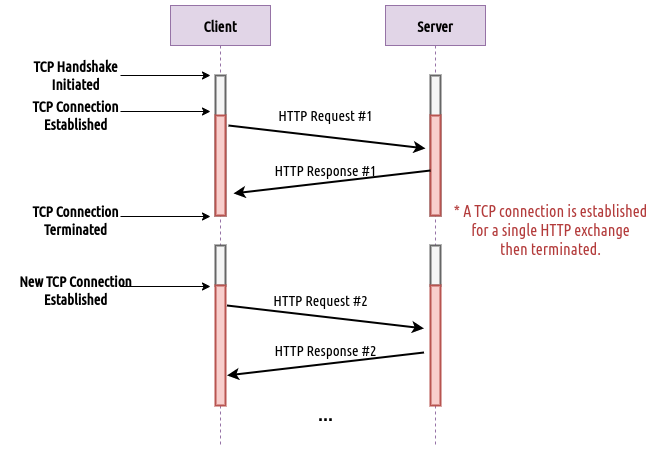

The diagram above was exported from draw.io. Its source (the exported page's mxGraphModel, read from the mxfile embedded in the PNG):
<mxGraphModel dx="1247" dy="627" grid="1" gridSize="10" guides="1" tooltips="1" connect="1" arrows="1" fold="1" page="1" pageScale="1" pageWidth="850" pageHeight="1100" math="0" shadow="0">
  <root>
    <mxCell id="0" />
    <mxCell id="1" parent="0" />
    <mxCell id="3nuBFxr9cyL0pnOWT2aG-1" value="Client" style="shape=umlLifeline;perimeter=lifelinePerimeter;container=1;collapsible=0;recursiveResize=0;rounded=0;shadow=0;strokeWidth=1;fillColor=#e1d5e7;strokeColor=#9673a6;fontStyle=1;fontFamily=Ubuntu Condensed;fontSource=https%3A%2F%2Ffonts.googleapis.com%2Fcss%3Ffamily%3DUbuntu%2BCondensed;fontSize=15;" parent="1" vertex="1">
      <mxGeometry x="210" y="180" width="100" height="440" as="geometry" />
    </mxCell>
    <mxCell id="3nuBFxr9cyL0pnOWT2aG-2" value="" style="points=[];perimeter=orthogonalPerimeter;rounded=0;shadow=0;strokeWidth=2;fillColor=#f5f5f5;strokeColor=#666666;fontColor=#333333;fontFamily=Ubuntu Condensed;fontSource=https%3A%2F%2Ffonts.googleapis.com%2Fcss%3Ffamily%3DUbuntu%2BCondensed;fontSize=15;" parent="3nuBFxr9cyL0pnOWT2aG-1" vertex="1">
      <mxGeometry x="45" y="70" width="10" height="140" as="geometry" />
    </mxCell>
    <mxCell id="Wj-A9d42RCxFX4x_4i0x-10" value="" style="points=[];perimeter=orthogonalPerimeter;rounded=0;shadow=0;strokeWidth=2;fillColor=#f8cecc;strokeColor=#b85450;fontFamily=Ubuntu Condensed;fontSource=https%3A%2F%2Ffonts.googleapis.com%2Fcss%3Ffamily%3DUbuntu%2BCondensed;fontSize=15;" parent="3nuBFxr9cyL0pnOWT2aG-1" vertex="1">
      <mxGeometry x="45" y="110" width="10" height="100" as="geometry" />
    </mxCell>
    <mxCell id="Wj-A9d42RCxFX4x_4i0x-28" value="" style="endArrow=classic;html=1;rounded=0;fontSize=15;strokeWidth=1;fontFamily=Ubuntu Condensed;fontSource=https%3A%2F%2Ffonts.googleapis.com%2Fcss%3Ffamily%3DUbuntu%2BCondensed;" parent="3nuBFxr9cyL0pnOWT2aG-1" edge="1">
      <mxGeometry width="50" height="50" relative="1" as="geometry">
        <mxPoint x="-50" y="70" as="sourcePoint" />
        <mxPoint x="40" y="70" as="targetPoint" />
      </mxGeometry>
    </mxCell>
    <mxCell id="PWfLRqorOfpmCW9MzMby-7" value="" style="points=[];perimeter=orthogonalPerimeter;rounded=0;shadow=0;strokeWidth=2;fillColor=#f5f5f5;fontColor=#333333;strokeColor=#666666;fontFamily=Ubuntu Condensed;fontSource=https%3A%2F%2Ffonts.googleapis.com%2Fcss%3Ffamily%3DUbuntu%2BCondensed;fontSize=15;" vertex="1" parent="3nuBFxr9cyL0pnOWT2aG-1">
      <mxGeometry x="45" y="240" width="10" height="40" as="geometry" />
    </mxCell>
    <mxCell id="PWfLRqorOfpmCW9MzMby-8" value="" style="points=[];perimeter=orthogonalPerimeter;rounded=0;shadow=0;strokeWidth=2;fillColor=#f8cecc;strokeColor=#b85450;fontFamily=Ubuntu Condensed;fontSource=https%3A%2F%2Ffonts.googleapis.com%2Fcss%3Ffamily%3DUbuntu%2BCondensed;fontSize=15;" vertex="1" parent="3nuBFxr9cyL0pnOWT2aG-1">
      <mxGeometry x="45" y="280" width="10" height="120" as="geometry" />
    </mxCell>
    <mxCell id="3nuBFxr9cyL0pnOWT2aG-5" value="Server" style="shape=umlLifeline;perimeter=lifelinePerimeter;container=1;collapsible=0;recursiveResize=0;rounded=0;shadow=0;strokeWidth=1;fillColor=#e1d5e7;strokeColor=#9673a6;fontStyle=1;fontFamily=Ubuntu Condensed;fontSource=https%3A%2F%2Ffonts.googleapis.com%2Fcss%3Ffamily%3DUbuntu%2BCondensed;fontSize=15;" parent="1" vertex="1">
      <mxGeometry x="425" y="180" width="100" height="440" as="geometry" />
    </mxCell>
    <mxCell id="3nuBFxr9cyL0pnOWT2aG-6" value="" style="points=[];perimeter=orthogonalPerimeter;rounded=0;shadow=0;strokeWidth=2;fillColor=#f5f5f5;fontColor=#333333;strokeColor=#666666;fontFamily=Ubuntu Condensed;fontSource=https%3A%2F%2Ffonts.googleapis.com%2Fcss%3Ffamily%3DUbuntu%2BCondensed;fontSize=15;" parent="3nuBFxr9cyL0pnOWT2aG-5" vertex="1">
      <mxGeometry x="45" y="70" width="10" height="140" as="geometry" />
    </mxCell>
    <mxCell id="Wj-A9d42RCxFX4x_4i0x-29" value="" style="points=[];perimeter=orthogonalPerimeter;rounded=0;shadow=0;strokeWidth=2;fillColor=#f8cecc;strokeColor=#b85450;fontFamily=Ubuntu Condensed;fontSource=https%3A%2F%2Ffonts.googleapis.com%2Fcss%3Ffamily%3DUbuntu%2BCondensed;fontSize=15;" parent="3nuBFxr9cyL0pnOWT2aG-5" vertex="1">
      <mxGeometry x="45" y="110" width="10" height="100" as="geometry" />
    </mxCell>
    <mxCell id="PWfLRqorOfpmCW9MzMby-9" value="" style="points=[];perimeter=orthogonalPerimeter;rounded=0;shadow=0;strokeWidth=2;fillColor=#f5f5f5;fontColor=#333333;strokeColor=#666666;fontFamily=Ubuntu Condensed;fontSource=https%3A%2F%2Ffonts.googleapis.com%2Fcss%3Ffamily%3DUbuntu%2BCondensed;fontSize=15;" vertex="1" parent="3nuBFxr9cyL0pnOWT2aG-5">
      <mxGeometry x="45" y="240" width="10" height="40" as="geometry" />
    </mxCell>
    <mxCell id="PWfLRqorOfpmCW9MzMby-10" value="" style="points=[];perimeter=orthogonalPerimeter;rounded=0;shadow=0;strokeWidth=2;fillColor=#f8cecc;strokeColor=#b85450;fontFamily=Ubuntu Condensed;fontSource=https%3A%2F%2Ffonts.googleapis.com%2Fcss%3Ffamily%3DUbuntu%2BCondensed;fontSize=15;" vertex="1" parent="3nuBFxr9cyL0pnOWT2aG-5">
      <mxGeometry x="45" y="280" width="10" height="120" as="geometry" />
    </mxCell>
    <mxCell id="Wj-A9d42RCxFX4x_4i0x-3" value="" style="endArrow=classic;html=1;rounded=0;exitX=1.3;exitY=0.065;exitDx=0;exitDy=0;exitPerimeter=0;entryX=-0.5;entryY=0.139;entryDx=0;entryDy=0;entryPerimeter=0;strokeWidth=2;fontFamily=Ubuntu Condensed;fontSource=https%3A%2F%2Ffonts.googleapis.com%2Fcss%3Ffamily%3DUbuntu%2BCondensed;fontSize=15;" parent="1" edge="1">
      <mxGeometry width="50" height="50" relative="1" as="geometry">
        <mxPoint x="266.5" y="480" as="sourcePoint" />
        <mxPoint x="463.5" y="502.94000000000005" as="targetPoint" />
      </mxGeometry>
    </mxCell>
    <mxCell id="Wj-A9d42RCxFX4x_4i0x-2" value="" style="endArrow=classic;html=1;rounded=0;exitX=1.3;exitY=0.065;exitDx=0;exitDy=0;exitPerimeter=0;entryX=-0.5;entryY=0.139;entryDx=0;entryDy=0;entryPerimeter=0;strokeWidth=2;fontFamily=Ubuntu Condensed;fontSource=https%3A%2F%2Ffonts.googleapis.com%2Fcss%3Ffamily%3DUbuntu%2BCondensed;fontSize=15;" parent="1" edge="1">
      <mxGeometry width="50" height="50" relative="1" as="geometry">
        <mxPoint x="268" y="300" as="sourcePoint" />
        <mxPoint x="465" y="322.94000000000005" as="targetPoint" />
      </mxGeometry>
    </mxCell>
    <mxCell id="Wj-A9d42RCxFX4x_4i0x-11" value="" style="endArrow=classic;html=1;rounded=0;exitX=1.3;exitY=0.065;exitDx=0;exitDy=0;exitPerimeter=0;entryX=-0.5;entryY=0.139;entryDx=0;entryDy=0;entryPerimeter=0;strokeWidth=2;fontFamily=Ubuntu Condensed;fontSource=https%3A%2F%2Ffonts.googleapis.com%2Fcss%3Ffamily%3DUbuntu%2BCondensed;fontSize=15;" parent="1" edge="1">
      <mxGeometry width="50" height="50" relative="1" as="geometry">
        <mxPoint x="463.5" y="526.9999999999999" as="sourcePoint" />
        <mxPoint x="266.5" y="549.9399999999999" as="targetPoint" />
      </mxGeometry>
    </mxCell>
    <mxCell id="Wj-A9d42RCxFX4x_4i0x-12" value="" style="endArrow=classic;html=1;rounded=0;exitX=1.3;exitY=0.065;exitDx=0;exitDy=0;exitPerimeter=0;entryX=-0.5;entryY=0.139;entryDx=0;entryDy=0;entryPerimeter=0;strokeWidth=2;fontFamily=Ubuntu Condensed;fontSource=https%3A%2F%2Ffonts.googleapis.com%2Fcss%3Ffamily%3DUbuntu%2BCondensed;fontSize=15;" parent="1" edge="1">
      <mxGeometry width="50" height="50" relative="1" as="geometry">
        <mxPoint x="470" y="345" as="sourcePoint" />
        <mxPoint x="273" y="367.94000000000005" as="targetPoint" />
      </mxGeometry>
    </mxCell>
    <mxCell id="Wj-A9d42RCxFX4x_4i0x-14" value="HTTP Request #1" style="text;html=1;align=center;verticalAlign=middle;resizable=0;points=[];autosize=1;strokeColor=none;fillColor=none;fontFamily=Ubuntu Condensed;fontSource=https%3A%2F%2Ffonts.googleapis.com%2Fcss%3Ffamily%3DUbuntu%2BCondensed;fontSize=15;" parent="1" vertex="1">
      <mxGeometry x="305" y="275" width="120" height="30" as="geometry" />
    </mxCell>
    <mxCell id="Wj-A9d42RCxFX4x_4i0x-17" value="HTTP Response #1" style="text;html=1;align=center;verticalAlign=middle;resizable=0;points=[];autosize=1;strokeColor=none;fillColor=none;fontFamily=Ubuntu Condensed;fontSource=https%3A%2F%2Ffonts.googleapis.com%2Fcss%3Ffamily%3DUbuntu%2BCondensed;fontSize=15;" parent="1" vertex="1">
      <mxGeometry x="300" y="330" width="130" height="30" as="geometry" />
    </mxCell>
    <mxCell id="Wj-A9d42RCxFX4x_4i0x-21" value="TCP Handshake&lt;br style=&quot;font-size: 15px;&quot;&gt;Initiated" style="text;html=1;align=center;verticalAlign=middle;resizable=0;points=[];autosize=1;strokeColor=none;fillColor=none;fontStyle=1;fontFamily=Ubuntu Condensed;fontSource=https%3A%2F%2Ffonts.googleapis.com%2Fcss%3Ffamily%3DUbuntu%2BCondensed;fontSize=15;" parent="1" vertex="1">
      <mxGeometry x="60" y="225" width="110" height="50" as="geometry" />
    </mxCell>
    <mxCell id="Wj-A9d42RCxFX4x_4i0x-22" value="TCP Connection&lt;br style=&quot;font-size: 15px;&quot;&gt;Established" style="text;html=1;align=center;verticalAlign=middle;resizable=0;points=[];autosize=1;strokeColor=none;fillColor=none;fontStyle=1;fontFamily=Ubuntu Condensed;fontSource=https%3A%2F%2Ffonts.googleapis.com%2Fcss%3Ffamily%3DUbuntu%2BCondensed;fontSize=15;" parent="1" vertex="1">
      <mxGeometry x="60" y="265" width="110" height="50" as="geometry" />
    </mxCell>
    <mxCell id="Wj-A9d42RCxFX4x_4i0x-27" value="" style="endArrow=classic;html=1;rounded=0;fontSize=15;strokeWidth=1;fontFamily=Ubuntu Condensed;fontSource=https%3A%2F%2Ffonts.googleapis.com%2Fcss%3Ffamily%3DUbuntu%2BCondensed;" parent="1" edge="1">
      <mxGeometry width="50" height="50" relative="1" as="geometry">
        <mxPoint x="160" y="286" as="sourcePoint" />
        <mxPoint x="250" y="286" as="targetPoint" />
      </mxGeometry>
    </mxCell>
    <mxCell id="z7GBLJpVqkQ1SR8lPTER-1" value="* A TCP connection is established&lt;br&gt;for a single HTTP exchange&lt;br&gt;then terminated." style="text;html=1;align=center;verticalAlign=middle;resizable=0;points=[];autosize=1;strokeColor=none;fillColor=none;fontSize=16;fontFamily=Ubuntu Condensed;fontColor=#B33B3B;" parent="1" vertex="1">
      <mxGeometry x="480" y="370" width="220" height="70" as="geometry" />
    </mxCell>
    <mxCell id="PWfLRqorOfpmCW9MzMby-4" value="HTTP Request #2" style="text;html=1;align=center;verticalAlign=middle;resizable=0;points=[];autosize=1;strokeColor=none;fillColor=none;fontFamily=Ubuntu Condensed;fontSource=https%3A%2F%2Ffonts.googleapis.com%2Fcss%3Ffamily%3DUbuntu%2BCondensed;fontSize=15;" vertex="1" parent="1">
      <mxGeometry x="300" y="460" width="120" height="30" as="geometry" />
    </mxCell>
    <mxCell id="PWfLRqorOfpmCW9MzMby-5" value="HTTP Response #2" style="text;html=1;align=center;verticalAlign=middle;resizable=0;points=[];autosize=1;strokeColor=none;fillColor=none;fontFamily=Ubuntu Condensed;fontSource=https%3A%2F%2Ffonts.googleapis.com%2Fcss%3Ffamily%3DUbuntu%2BCondensed;fontSize=15;" vertex="1" parent="1">
      <mxGeometry x="300" y="510" width="130" height="30" as="geometry" />
    </mxCell>
    <mxCell id="PWfLRqorOfpmCW9MzMby-11" value="TCP Connection&lt;br style=&quot;font-size: 15px;&quot;&gt;Terminated" style="text;html=1;align=center;verticalAlign=middle;resizable=0;points=[];autosize=1;strokeColor=none;fillColor=none;fontStyle=1;fontFamily=Ubuntu Condensed;fontSource=https%3A%2F%2Ffonts.googleapis.com%2Fcss%3Ffamily%3DUbuntu%2BCondensed;fontSize=15;" vertex="1" parent="1">
      <mxGeometry x="60" y="370" width="110" height="50" as="geometry" />
    </mxCell>
    <mxCell id="PWfLRqorOfpmCW9MzMby-12" value="" style="endArrow=classic;html=1;rounded=0;fontSize=15;strokeWidth=1;fontFamily=Ubuntu Condensed;fontSource=https%3A%2F%2Ffonts.googleapis.com%2Fcss%3Ffamily%3DUbuntu%2BCondensed;" edge="1" parent="1">
      <mxGeometry width="50" height="50" relative="1" as="geometry">
        <mxPoint x="160" y="391" as="sourcePoint" />
        <mxPoint x="250" y="391" as="targetPoint" />
      </mxGeometry>
    </mxCell>
    <mxCell id="PWfLRqorOfpmCW9MzMby-13" value="New TCP Connection&lt;br style=&quot;font-size: 15px;&quot;&gt;Established" style="text;html=1;align=center;verticalAlign=middle;resizable=0;points=[];autosize=1;strokeColor=none;fillColor=none;fontStyle=1;fontFamily=Ubuntu Condensed;fontSource=https%3A%2F%2Ffonts.googleapis.com%2Fcss%3Ffamily%3DUbuntu%2BCondensed;fontSize=15;" vertex="1" parent="1">
      <mxGeometry x="45" y="440" width="140" height="50" as="geometry" />
    </mxCell>
    <mxCell id="PWfLRqorOfpmCW9MzMby-14" value="" style="endArrow=classic;html=1;rounded=0;fontSize=15;strokeWidth=1;fontFamily=Ubuntu Condensed;fontSource=https%3A%2F%2Ffonts.googleapis.com%2Fcss%3Ffamily%3DUbuntu%2BCondensed;" edge="1" parent="1">
      <mxGeometry width="50" height="50" relative="1" as="geometry">
        <mxPoint x="160" y="461" as="sourcePoint" />
        <mxPoint x="250" y="461" as="targetPoint" />
      </mxGeometry>
    </mxCell>
    <mxCell id="PWfLRqorOfpmCW9MzMby-15" value="&lt;b&gt;&lt;font style=&quot;font-size: 18px;&quot;&gt;...&lt;/font&gt;&lt;/b&gt;" style="text;html=1;align=center;verticalAlign=middle;resizable=0;points=[];autosize=1;strokeColor=none;fillColor=none;" vertex="1" parent="1">
      <mxGeometry x="345" y="570" width="40" height="40" as="geometry" />
    </mxCell>
  </root>
</mxGraphModel>